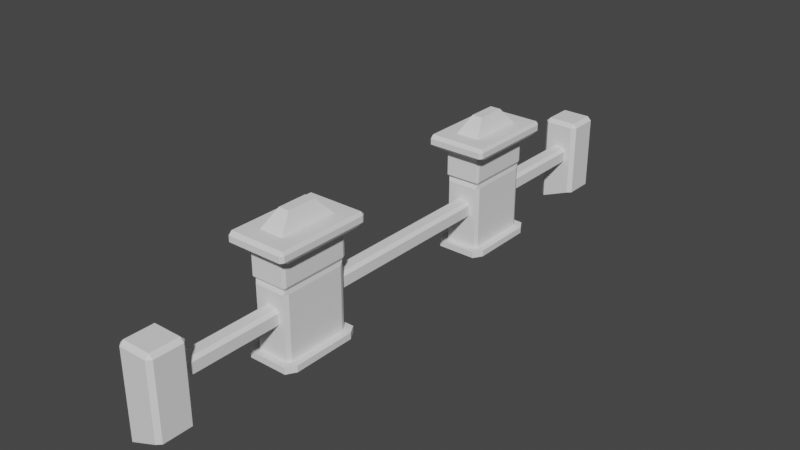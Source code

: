 # Source: rail_stone_01.blend  (saved by Blender 2.93.21; exported with 4.5.12 LTS)
import bpy
from mathutils import Matrix  # noqa: F401  (used for matrix-valued properties, if any)

bpy.ops.wm.read_factory_settings(use_empty=True)
scene = bpy.context.scene
scene.name = 'Scene'

# ---- collections
col_collection = bpy.data.collections.new('Collection'); scene.collection.children.link(col_collection)

# ---- world
world_world = bpy.data.worlds.new('World'); scene.world = world_world
world_world.use_nodes = True; world_world.node_tree.nodes.clear()
_N = world_world.node_tree.nodes; _L = world_world.node_tree.links
n0 = _N.new('ShaderNodeOutputWorld'); n0.name = 'World Output'; n0.location = (300, 300)
n1 = _N.new('ShaderNodeBackground'); n1.name = 'Background'; n1.location = (10, 300)
n1.inputs[0].default_value = (0.05088, 0.05088, 0.05088, 1.0)
_L.new(n1.outputs[0], n0.inputs[0])
n0.is_active_output = True
world_world.color = (0.05088, 0.05088, 0.05088)
world_world.use_sun_shadow = False
world_world.sun_shadow_jitter_overblur = 0.0

# ---- meshes
me_cube_001 = bpy.data.meshes.new('Cube.001')
me_cube_001.from_pydata([(0.04091, -0.3523, 0.4219), (0.05602, -0.5865, 0.365), (0.05911, -0.5985, 0.377), (0.06715, -0.5819, 0.377), (0.06159, -0.5745, 0.365), (0.1043, -0.617, 0.4099), (0.09706, -0.629, 0.4099), (0.04091, -0.5609, 0.4219), (0.1043, -0.2962, 0.4099), (0.09706, -0.2842, 0.4099), (0.06159, -0.3387, 0.365), (0.05602, -0.3267, 0.365), (0.05911, -0.3147, 0.377), (0.06715, -0.3313, 0.377), (-0.04699, -0.5609, 0.4218), (-0.1104, -0.617, 0.4098), (-0.1031, -0.629, 0.4098), (-0.06763, -0.5745, 0.365), (-0.06207, -0.5865, 0.365), (-0.06515, -0.5985, 0.377), (-0.07319, -0.5819, 0.3769), (-0.04699, -0.3523, 0.4218), (-0.1031, -0.2842, 0.4098), (-0.1104, -0.2962, 0.4098), (-0.06207, -0.3267, 0.365), (-0.06763, -0.3387, 0.365), (-0.07319, -0.3313, 0.3769), (-0.06515, -0.3147, 0.377), (0.09707, -0.629, 0.389), (0.06685, -0.617, 0.377), (0.09707, -0.5978, 0.377), (0.1043, -0.617, 0.389), (0.09707, -0.3154, 0.377), (0.06685, -0.2962, 0.377), (0.09707, -0.2842, 0.389), (0.1043, -0.2962, 0.389), (-0.0729, -0.2962, 0.3769), (-0.1031, -0.3154, 0.3769), (-0.1104, -0.2962, 0.3889), (-0.1031, -0.2842, 0.3889), (-0.1031, -0.5978, 0.3769), (-0.0729, -0.617, 0.3769), (-0.1031, -0.629, 0.3889), (-0.1104, -0.617, 0.3889), (0.06159, -0.5745, 0.2759), (0.05603, -0.5865, 0.2759), (0.05603, -0.5745, 0.2639), (0.06159, -0.3387, 0.2759), (0.05603, -0.3387, 0.2639), (0.05603, -0.3267, 0.2759), (-0.06206, -0.3267, 0.2758), (-0.06206, -0.3387, 0.2638), (-0.06762, -0.3387, 0.2758), (-0.06762, -0.5745, 0.2758), (-0.06206, -0.5745, 0.2638), (-0.06206, -0.5865, 0.2758), (0.05192, -0.5804, 0.2494), (0.05902, -0.5651, 0.2494), (0.05631, -0.575, 0.2625), (0.05902, -0.3481, 0.2494), (0.05192, -0.3328, 0.2494), (0.05631, -0.3382, 0.2625), (-0.05795, -0.3328, 0.2494), (-0.06504, -0.3481, 0.2494), (-0.06234, -0.3382, 0.2625), (-0.06504, -0.5651, 0.2494), (-0.05795, -0.5804, 0.2494), (-0.06234, -0.575, 0.2625), (0.09706, -0.2962, 0.4219), (0.09706, -0.617, 0.4219), (-0.1031, -0.2962, 0.4218), (-0.1031, -0.617, 0.4218), (0.01601, -0.402, 0.4787), (-0.02213, -0.402, 0.4787), (-0.02213, -0.507, 0.4787), (0.01601, -0.507, 0.4787), (-0.06503, -0.5651, 0.02419), (-0.05794, -0.5804, 0.02419), (0.05903, -0.5651, 0.02424), (0.05194, -0.5804, 0.02423), (0.05903, -0.3481, 0.02424), (0.05194, -0.3328, 0.02423), (-0.06503, -0.3481, 0.02419), (-0.05794, -0.3328, 0.02419), (-0.09329, -0.5714, 0.02419), (-0.09329, -0.5714, 0.001507), (-0.07351, -0.6048, 0.001511), (0.06751, -0.6048, 0.001556), (0.08729, -0.5714, 0.00156), (0.06751, -0.6048, 0.02424), (0.08729, -0.3418, 0.02424), (0.08729, -0.3418, 0.00156), (0.06751, -0.3084, 0.001556), (-0.07351, -0.3084, 0.001511), (-0.09329, -0.3418, 0.001507), (-0.07351, -0.3084, 0.02419), (-0.07351, -0.6048, 0.02419), (0.08729, -0.5714, 0.02424), (0.06751, -0.3084, 0.02424), (-0.09329, -0.3418, 0.02419), (0.04091, 0.5606, 0.4219), (0.05602, 0.3264, 0.365), (0.05911, 0.3144, 0.377), (0.06715, 0.331, 0.377), (0.06159, 0.3384, 0.365), (0.1043, 0.2958, 0.4099), (0.09706, 0.2838, 0.4099), (0.04091, 0.352, 0.4219), (0.1043, 0.6167, 0.4099), (0.09706, 0.6287, 0.4099), (0.06159, 0.5741, 0.365), (0.05602, 0.5861, 0.365), (0.05911, 0.5981, 0.377), (0.06715, 0.5815, 0.377), (-0.04699, 0.352, 0.4218), (-0.1104, 0.2958, 0.4098), (-0.1031, 0.2838, 0.4098), (-0.06763, 0.3384, 0.365), (-0.06207, 0.3264, 0.365), (-0.06515, 0.3144, 0.377), (-0.07319, 0.331, 0.3769), (-0.04699, 0.5606, 0.4218), (-0.1031, 0.6287, 0.4098), (-0.1104, 0.6167, 0.4098), (-0.06207, 0.5861, 0.365), (-0.06763, 0.5741, 0.365), (-0.07319, 0.5815, 0.3769), (-0.06515, 0.5981, 0.377), (0.09707, 0.2838, 0.389), (0.06685, 0.2958, 0.377), (0.09707, 0.3151, 0.377), (0.1043, 0.2958, 0.389), (0.09707, 0.5974, 0.377), (0.06685, 0.6167, 0.377), (0.09707, 0.6287, 0.389), (0.1043, 0.6167, 0.389), (-0.0729, 0.6167, 0.3769), (-0.1031, 0.5974, 0.3769), (-0.1104, 0.6167, 0.3889), (-0.1031, 0.6287, 0.3889), (-0.1031, 0.3151, 0.3769), (-0.0729, 0.2958, 0.3769), (-0.1031, 0.2838, 0.3889), (-0.1104, 0.2958, 0.3889), (0.06159, 0.3384, 0.2759), (0.05603, 0.3264, 0.2759), (0.05603, 0.3384, 0.2639), (0.06159, 0.5741, 0.2759), (0.05603, 0.5741, 0.2639), (0.05603, 0.5861, 0.2759), (-0.06206, 0.5861, 0.2758), (-0.06206, 0.5741, 0.2638), (-0.06762, 0.5741, 0.2758), (-0.06762, 0.3384, 0.2758), (-0.06206, 0.3384, 0.2638), (-0.06206, 0.3264, 0.2758), (0.05192, 0.3324, 0.2494), (0.05902, 0.3477, 0.2494), (0.05631, 0.3378, 0.2625), (0.05902, 0.5648, 0.2494), (0.05192, 0.5801, 0.2494), (0.05631, 0.5747, 0.2625), (-0.05795, 0.5801, 0.2494), (-0.06504, 0.5648, 0.2494), (-0.06234, 0.5747, 0.2625), (-0.06504, 0.3477, 0.2494), (-0.05795, 0.3324, 0.2494), (-0.06234, 0.3378, 0.2625), (0.09706, 0.6167, 0.4219), (0.09706, 0.2958, 0.4219), (-0.1031, 0.6167, 0.4218), (-0.1031, 0.2958, 0.4218), (0.01601, 0.5109, 0.4787), (-0.02213, 0.5109, 0.4787), (-0.02213, 0.4058, 0.4787), (0.01601, 0.4058, 0.4787), (-0.06503, 0.3477, 0.02419), (-0.05794, 0.3324, 0.02419), (0.05903, 0.3477, 0.02424), (0.05194, 0.3324, 0.02423), (0.05903, 0.5648, 0.02424), (0.05194, 0.5801, 0.02423), (-0.06503, 0.5648, 0.02419), (-0.05794, 0.5801, 0.02419), (-0.09329, 0.3415, 0.02419), (-0.09329, 0.3415, 0.001507), (-0.07351, 0.3081, 0.001511), (0.06751, 0.3081, 0.001556), (0.08729, 0.3415, 0.00156), (0.06751, 0.3081, 0.02424), (0.08729, 0.571, 0.02424), (0.08729, 0.571, 0.00156), (0.06751, 0.6045, 0.001556), (-0.07351, 0.6045, 0.001511), (-0.09329, 0.571, 0.001507), (-0.07351, 0.6045, 0.02419), (-0.07351, 0.3081, 0.02419), (0.08729, 0.3415, 0.02424), (0.06751, 0.6045, 0.02424), (-0.09329, 0.571, 0.02419)], [], [(16, 42, 28, 6), (24, 11, 49, 50), (17, 25, 52, 53), (10, 4, 44, 47), (5, 31, 35, 8), (19, 2, 29, 41), (1, 18, 55, 45), (23, 38, 43, 15), (9, 34, 39, 22), (12, 27, 36, 33), (26, 20, 40, 37), (3, 13, 32, 30), (69, 6, 5), (4, 3, 2, 1), (68, 8, 9), (10, 11, 12, 13), (71, 15, 16), (17, 18, 19, 20), (70, 22, 23), (24, 25, 26, 27), (28, 29, 30, 31), (32, 33, 34, 35), (36, 37, 38, 39), (40, 41, 42, 43), (44, 45, 46), (47, 48, 49), (50, 51, 52), (53, 54, 55), (68, 69, 5, 8), (6, 28, 31, 5), (30, 32, 35, 31), (34, 9, 8, 35), (70, 68, 9, 22), (33, 36, 39, 34), (38, 23, 22, 39), (71, 70, 23, 15), (37, 40, 43, 38), (42, 16, 15, 43), (69, 71, 16, 6), (41, 29, 28, 42), (4, 10, 13, 3), (11, 24, 27, 12), (25, 17, 20, 26), (18, 1, 2, 19), (29, 2, 3, 30), (12, 33, 32, 13), (26, 37, 36, 27), (19, 41, 40, 20), (46, 48, 47, 44), (48, 51, 50, 49), (51, 54, 53, 52), (54, 46, 45, 55), (17, 53, 55, 18), (44, 4, 1, 45), (10, 47, 49, 11), (52, 25, 24, 50), (46, 54, 67, 66, 56, 58), (78, 79, 89, 97), (81, 80, 90, 98), (51, 48, 61, 60, 62, 64), (54, 51, 64, 63, 65, 67), (48, 46, 58, 57, 59, 61), (56, 57, 58), (59, 60, 61), (62, 63, 64), (65, 66, 67), (78, 57, 56, 79), (82, 63, 62, 83), (82, 83, 95, 99), (0, 7, 69, 68), (21, 0, 68, 70), (14, 21, 70, 71), (7, 14, 71, 69), (72, 73, 74, 75), (21, 73, 72, 0), (14, 74, 73, 21), (7, 75, 74, 14), (0, 72, 75, 7), (59, 57, 78, 80), (80, 78, 97, 90), (59, 80, 81, 60), (83, 81, 98, 95), (65, 76, 77, 66), (56, 66, 77, 79), (65, 63, 82, 76), (62, 60, 81, 83), (95, 98, 92, 93), (84, 99, 94, 85), (89, 96, 86, 87), (84, 85, 86, 96), (90, 91, 92, 98), (90, 97, 88, 91), (94, 99, 95, 93), (88, 97, 89, 87), (77, 76, 84, 96), (79, 77, 96, 89), (76, 82, 99, 84), (116, 142, 128, 106), (124, 111, 149, 150), (117, 125, 152, 153), (110, 104, 144, 147), (105, 131, 135, 108), (119, 102, 129, 141), (101, 118, 155, 145), (123, 138, 143, 115), (109, 134, 139, 122), (112, 127, 136, 133), (126, 120, 140, 137), (103, 113, 132, 130), (169, 106, 105), (104, 103, 102, 101), (168, 108, 109), (110, 111, 112, 113), (171, 115, 116), (117, 118, 119, 120), (170, 122, 123), (124, 125, 126, 127), (128, 129, 130, 131), (132, 133, 134, 135), (136, 137, 138, 139), (140, 141, 142, 143), (144, 145, 146), (147, 148, 149), (150, 151, 152), (153, 154, 155), (168, 169, 105, 108), (106, 128, 131, 105), (130, 132, 135, 131), (134, 109, 108, 135), (170, 168, 109, 122), (133, 136, 139, 134), (138, 123, 122, 139), (171, 170, 123, 115), (137, 140, 143, 138), (142, 116, 115, 143), (169, 171, 116, 106), (141, 129, 128, 142), (104, 110, 113, 103), (111, 124, 127, 112), (125, 117, 120, 126), (118, 101, 102, 119), (129, 102, 103, 130), (112, 133, 132, 113), (126, 137, 136, 127), (119, 141, 140, 120), (146, 148, 147, 144), (148, 151, 150, 149), (151, 154, 153, 152), (154, 146, 145, 155), (117, 153, 155, 118), (144, 104, 101, 145), (110, 147, 149, 111), (152, 125, 124, 150), (146, 154, 167, 166, 156, 158), (178, 179, 189, 197), (181, 180, 190, 198), (151, 148, 161, 160, 162, 164), (154, 151, 164, 163, 165, 167), (148, 146, 158, 157, 159, 161), (156, 157, 158), (159, 160, 161), (162, 163, 164), (165, 166, 167), (178, 157, 156, 179), (182, 163, 162, 183), (182, 183, 195, 199), (100, 107, 169, 168), (121, 100, 168, 170), (114, 121, 170, 171), (107, 114, 171, 169), (172, 173, 174, 175), (121, 173, 172, 100), (114, 174, 173, 121), (107, 175, 174, 114), (100, 172, 175, 107), (159, 157, 178, 180), (180, 178, 197, 190), (159, 180, 181, 160), (183, 181, 198, 195), (165, 176, 177, 166), (156, 166, 177, 179), (165, 163, 182, 176), (162, 160, 181, 183), (195, 198, 192, 193), (184, 199, 194, 185), (189, 196, 186, 187), (184, 185, 186, 196), (190, 191, 192, 198), (190, 197, 188, 191), (194, 199, 195, 193), (188, 197, 189, 187), (177, 176, 184, 196), (179, 177, 196, 189), (176, 182, 199, 184)])
_uv = me_cube_001.uv_layers.new(name='UVMap')
_uv.uv.foreach_set('vector', [0.4023, 0.7584, 0.5977, 0.7584, 0.5977, 0.9916, 0.4023, 0.9916, 0.6604, 0.5309, 0.8396, 0.5309, 0.8396, 0.5309, 0.6604, 0.5309, 0.6519, 0.7105, 0.6519, 0.5395, 0.6519, 0.5395, 0.6519, 0.7105, 0.8481, 0.5395, 0.8481, 0.7105, 0.8481, 0.7105, 0.8481, 0.5395, 0.4023, 0.008693, 0.5977, 0.008693, 0.5977, 0.2413, 0.4023, 0.2413, 0.6557, 0.7278, 0.8443, 0.7278, 0.8561, 0.7413, 0.6439, 0.7413, 0.8396, 0.7191, 0.6604, 0.7191, 0.6604, 0.7191, 0.8396, 0.7191, 0.4023, 0.5087, 0.5977, 0.5087, 0.5977, 0.7413, 0.4023, 0.7413, 0.4023, 0.2584, 0.5977, 0.2584, 0.5977, 0.4916, 0.4023, 0.4916, 0.8443, 0.5222, 0.6557, 0.5222, 0.6439, 0.5087, 0.8561, 0.5087, 0.6435, 0.5342, 0.6435, 0.7158, 0.6334, 0.7273, 0.6334, 0.5227, 0.8565, 0.7158, 0.8565, 0.5342, 0.8666, 0.5227, 0.8666, 0.7273, 0.375, 0.9916, 0.375, 0.9916, 0.4023, 1.0, 0.8481, 0.7105, 0.8565, 0.7158, 0.8443, 0.7278, 0.8396, 0.7191, 0.375, 0.2413, 0.375, 0.2413, 0.4023, 0.25, 0.8481, 0.5395, 0.8396, 0.5309, 0.8443, 0.5222, 0.8565, 0.5342, 0.375, 0.7413, 0.375, 0.7413, 0.4023, 0.75, 0.6519, 0.7105, 0.6604, 0.7191, 0.6557, 0.7278, 0.6435, 0.7158, 0.375, 0.4916, 0.375, 0.4916, 0.4023, 0.5, 0.6604, 0.5309, 0.6519, 0.5395, 0.6435, 0.5342, 0.6557, 0.5222, 0.8666, 0.75, 0.8561, 0.75, 0.8603, 0.7331, 0.8708, 0.7452, 0.8666, 0.5227, 0.8561, 0.5, 0.8666, 0.5, 0.8708, 0.5048, 0.6439, 0.5087, 0.625, 0.5227, 0.625, 0.5087, 0.6288, 0.5043, 0.6334, 0.7273, 0.6377, 0.7355, 0.6288, 0.7457, 0.625, 0.7413, 0.8481, 0.7105, 0.8396, 0.7191, 0.8396, 0.7105, 0.8481, 0.5395, 0.8396, 0.5395, 0.8396, 0.5309, 0.6604, 0.5309, 0.6604, 0.5395, 0.6519, 0.5395, 0.6519, 0.7105, 0.6604, 0.7105, 0.6604, 0.7191, 0.375, 0.2413, 0.375, 0.008693, 0.4023, 0.008693, 0.4023, 0.2413, 0.4023, 0.9916, 0.5977, 0.9916, 0.5977, 1.0, 0.4023, 1.0, 0.8666, 0.7273, 0.8666, 0.5227, 0.875, 0.5087, 0.875, 0.7413, 0.5977, 0.2584, 0.4023, 0.2584, 0.4023, 0.2413, 0.5977, 0.2413, 0.375, 0.4916, 0.375, 0.2584, 0.4023, 0.2584, 0.4023, 0.4916, 0.8561, 0.5087, 0.6439, 0.5087, 0.6334, 0.5, 0.8666, 0.5, 0.5977, 0.5087, 0.4023, 0.5087, 0.4023, 0.4916, 0.5977, 0.4916, 0.3666, 0.7413, 0.3666, 0.5087, 0.4023, 0.5087, 0.4023, 0.7413, 0.6334, 0.5227, 0.6334, 0.7273, 0.5977, 0.7413, 0.5977, 0.5087, 0.5977, 0.7584, 0.4023, 0.7584, 0.4023, 0.7413, 0.5977, 0.7413, 0.375, 0.9916, 0.375, 0.7584, 0.4023, 0.7584, 0.4023, 0.9916, 0.6439, 0.7413, 0.8561, 0.7413, 0.8666, 0.75, 0.6334, 0.75, 0.8481, 0.7105, 0.8481, 0.5395, 0.8565, 0.5342, 0.8565, 0.7158, 0.8396, 0.5309, 0.6604, 0.5309, 0.6557, 0.5222, 0.8443, 0.5222, 0.6519, 0.5395, 0.6519, 0.7105, 0.6435, 0.7158, 0.6435, 0.5342, 0.6604, 0.7191, 0.8396, 0.7191, 0.8443, 0.7278, 0.6557, 0.7278, 0.8561, 0.7413, 0.8443, 0.7278, 0.8565, 0.7158, 0.8666, 0.7273, 0.8443, 0.5222, 0.8561, 0.5087, 0.8666, 0.5227, 0.8565, 0.5342, 0.6435, 0.5342, 0.6334, 0.5227, 0.6439, 0.5087, 0.6557, 0.5222, 0.6557, 0.7278, 0.6439, 0.7413, 0.6334, 0.7273, 0.6435, 0.7158, 0.8396, 0.7105, 0.8396, 0.5395, 0.8481, 0.5395, 0.8481, 0.7105, 0.8396, 0.5395, 0.6604, 0.5395, 0.6604, 0.5309, 0.8396, 0.5309, 0.6604, 0.5395, 0.6604, 0.7105, 0.6519, 0.7105, 0.6519, 0.5395, 0.6604, 0.7105, 0.8396, 0.7105, 0.8396, 0.7191, 0.6604, 0.7191, 0.6519, 0.7105, 0.6519, 0.7105, 0.6604, 0.7191, 0.6604, 0.7191, 0.8481, 0.7105, 0.8481, 0.7105, 0.8396, 0.7191, 0.8396, 0.7191, 0.8481, 0.5395, 0.8481, 0.5395, 0.8396, 0.5309, 0.8396, 0.5309, 0.6519, 0.5395, 0.6519, 0.5395, 0.6604, 0.5309, 0.6604, 0.5309, 0.8396, 0.7105, 0.6604, 0.7105, 0.6604, 0.7105, 0.6706, 0.7105, 0.8294, 0.7105, 0.8396, 0.7105, 0.8396, 0.6999, 0.8294, 0.7105, 0.8294, 0.7105, 0.8396, 0.6999, 0.8294, 0.5395, 0.8396, 0.5501, 0.8396, 0.5501, 0.8294, 0.5395, 0.6604, 0.5395, 0.8396, 0.5395, 0.8396, 0.5395, 0.8294, 0.5395, 0.6706, 0.5395, 0.6604, 0.5395, 0.6604, 0.7105, 0.6604, 0.5395, 0.6604, 0.5395, 0.6604, 0.5501, 0.6604, 0.6999, 0.6604, 0.7105, 0.8396, 0.5395, 0.8396, 0.7105, 0.8396, 0.7105, 0.8396, 0.6999, 0.8396, 0.5501, 0.8396, 0.5395, 0.8294, 0.7105, 0.8396, 0.7105, 0.8396, 0.7105, 0.8396, 0.5501, 0.8396, 0.5395, 0.8396, 0.5395, 0.6706, 0.5395, 0.6604, 0.5395, 0.6604, 0.5395, 0.6604, 0.6999, 0.6604, 0.7105, 0.6604, 0.7105, 0.8396, 0.6999, 0.8396, 0.6999, 0.8294, 0.7105, 0.8294, 0.7105, 0.6604, 0.5501, 0.6604, 0.5501, 0.6706, 0.5395, 0.6706, 0.5395, 0.6604, 0.5501, 0.6706, 0.5395, 0.6706, 0.5395, 0.6604, 0.5501, 0.1988, 0.5494, 0.1988, 0.7006, 0.1334, 0.7413, 0.1334, 0.5087, 0.3012, 0.5494, 0.1988, 0.5494, 0.1334, 0.5087, 0.3666, 0.5087, 0.3012, 0.7006, 0.3012, 0.5494, 0.3666, 0.5087, 0.3666, 0.7413, 0.1988, 0.7006, 0.3012, 0.7006, 0.3666, 0.7413, 0.1334, 0.7413, 0.1988, 0.5494, 0.3012, 0.5494, 0.3012, 0.7006, 0.1988, 0.7006, 0.3012, 0.5494, 0.3012, 0.5494, 0.1988, 0.5494, 0.1988, 0.5494, 0.3012, 0.7006, 0.3012, 0.7006, 0.3012, 0.5494, 0.3012, 0.5494, 0.1988, 0.7006, 0.1988, 0.7006, 0.3012, 0.7006, 0.3012, 0.7006, 0.1988, 0.5494, 0.1988, 0.5494, 0.1988, 0.7006, 0.1988, 0.7006, 0.8396, 0.5501, 0.8396, 0.6999, 0.8396, 0.6999, 0.8396, 0.5501, 0.8396, 0.5501, 0.8396, 0.6999, 0.8396, 0.6999, 0.8396, 0.5501, 0.8396, 0.5501, 0.8396, 0.5501, 0.8294, 0.5395, 0.8294, 0.5395, 0.6706, 0.5395, 0.8294, 0.5395, 0.8294, 0.5395, 0.6706, 0.5395, 0.6604, 0.6999, 0.6604, 0.6999, 0.6706, 0.7105, 0.6706, 0.7105, 0.8294, 0.7105, 0.6706, 0.7105, 0.6706, 0.7105, 0.8294, 0.7105, 0.6604, 0.6999, 0.6604, 0.5501, 0.6604, 0.5501, 0.6604, 0.6999, 0.6706, 0.5395, 0.8294, 0.5395, 0.8294, 0.5395, 0.6706, 0.5395, 0.6706, 0.5395, 0.8294, 0.5395, 0.8294, 0.5395, 0.6706, 0.5395, 0.6604, 0.6999, 0.6604, 0.5501, 0.6604, 0.5501, 0.6604, 0.6999, 0.8294, 0.7105, 0.6706, 0.7105, 0.6706, 0.7105, 0.8294, 0.7105, 0.6604, 0.6999, 0.6604, 0.6999, 0.6706, 0.7105, 0.6706, 0.7105, 0.8396, 0.5501, 0.8396, 0.5501, 0.8294, 0.5395, 0.8294, 0.5395, 0.8396, 0.5501, 0.8396, 0.6999, 0.8396, 0.6999, 0.8396, 0.5501, 0.6604, 0.5501, 0.6604, 0.5501, 0.6706, 0.5395, 0.6706, 0.5395, 0.8396, 0.6999, 0.8396, 0.6999, 0.8294, 0.7105, 0.8294, 0.7105, 0.6706, 0.7105, 0.6604, 0.6999, 0.6604, 0.6999, 0.6706, 0.7105, 0.8294, 0.7105, 0.6706, 0.7105, 0.6706, 0.7105, 0.8294, 0.7105, 0.6604, 0.6999, 0.6604, 0.5501, 0.6604, 0.5501, 0.6604, 0.6999, 0.4023, 0.7584, 0.5977, 0.7584, 0.5977, 0.9916, 0.4023, 0.9916, 0.6604, 0.5309, 0.8396, 0.5309, 0.8396, 0.5309, 0.6604, 0.5309, 0.6519, 0.7105, 0.6519, 0.5395, 0.6519, 0.5395, 0.6519, 0.7105, 0.8481, 0.5395, 0.8481, 0.7105, 0.8481, 0.7105, 0.8481, 0.5395, 0.4023, 0.008693, 0.5977, 0.008693, 0.5977, 0.2413, 0.4023, 0.2413, 0.6557, 0.7278, 0.8443, 0.7278, 0.8561, 0.7413, 0.6439, 0.7413, 0.8396, 0.7191, 0.6604, 0.7191, 0.6604, 0.7191, 0.8396, 0.7191, 0.4023, 0.5087, 0.5977, 0.5087, 0.5977, 0.7413, 0.4023, 0.7413, 0.4023, 0.2584, 0.5977, 0.2584, 0.5977, 0.4916, 0.4023, 0.4916, 0.8443, 0.5222, 0.6557, 0.5222, 0.6439, 0.5087, 0.8561, 0.5087, 0.6435, 0.5342, 0.6435, 0.7158, 0.6334, 0.7273, 0.6334, 0.5227, 0.8565, 0.7158, 0.8565, 0.5342, 0.8666, 0.5227, 0.8666, 0.7273, 0.375, 0.9916, 0.375, 0.9916, 0.4023, 1.0, 0.8481, 0.7105, 0.8565, 0.7158, 0.8443, 0.7278, 0.8396, 0.7191, 0.375, 0.2413, 0.375, 0.2413, 0.4023, 0.25, 0.8481, 0.5395, 0.8396, 0.5309, 0.8443, 0.5222, 0.8565, 0.5342, 0.375, 0.7413, 0.375, 0.7413, 0.4023, 0.75, 0.6519, 0.7105, 0.6604, 0.7191, 0.6557, 0.7278, 0.6435, 0.7158, 0.375, 0.4916, 0.375, 0.4916, 0.4023, 0.5, 0.6604, 0.5309, 0.6519, 0.5395, 0.6435, 0.5342, 0.6557, 0.5222, 0.8666, 0.75, 0.8561, 0.75, 0.8603, 0.7331, 0.8708, 0.7452, 0.8666, 0.5227, 0.8561, 0.5, 0.8666, 0.5, 0.8708, 0.5048, 0.6439, 0.5087, 0.625, 0.5227, 0.625, 0.5087, 0.6288, 0.5043, 0.6334, 0.7273, 0.6377, 0.7355, 0.6288, 0.7457, 0.625, 0.7413, 0.8481, 0.7105, 0.8396, 0.7191, 0.8396, 0.7105, 0.8481, 0.5395, 0.8396, 0.5395, 0.8396, 0.5309, 0.6604, 0.5309, 0.6604, 0.5395, 0.6519, 0.5395, 0.6519, 0.7105, 0.6604, 0.7105, 0.6604, 0.7191, 0.375, 0.2413, 0.375, 0.008693, 0.4023, 0.008693, 0.4023, 0.2413, 0.4023, 0.9916, 0.5977, 0.9916, 0.5977, 1.0, 0.4023, 1.0, 0.8666, 0.7273, 0.8666, 0.5227, 0.875, 0.5087, 0.875, 0.7413, 0.5977, 0.2584, 0.4023, 0.2584, 0.4023, 0.2413, 0.5977, 0.2413, 0.375, 0.4916, 0.375, 0.2584, 0.4023, 0.2584, 0.4023, 0.4916, 0.8561, 0.5087, 0.6439, 0.5087, 0.6334, 0.5, 0.8666, 0.5, 0.5977, 0.5087, 0.4023, 0.5087, 0.4023, 0.4916, 0.5977, 0.4916, 0.3666, 0.7413, 0.3666, 0.5087, 0.4023, 0.5087, 0.4023, 0.7413, 0.6334, 0.5227, 0.6334, 0.7273, 0.5977, 0.7413, 0.5977, 0.5087, 0.5977, 0.7584, 0.4023, 0.7584, 0.4023, 0.7413, 0.5977, 0.7413, 0.375, 0.9916, 0.375, 0.7584, 0.4023, 0.7584, 0.4023, 0.9916, 0.6439, 0.7413, 0.8561, 0.7413, 0.8666, 0.75, 0.6334, 0.75, 0.8481, 0.7105, 0.8481, 0.5395, 0.8565, 0.5342, 0.8565, 0.7158, 0.8396, 0.5309, 0.6604, 0.5309, 0.6557, 0.5222, 0.8443, 0.5222, 0.6519, 0.5395, 0.6519, 0.7105, 0.6435, 0.7158, 0.6435, 0.5342, 0.6604, 0.7191, 0.8396, 0.7191, 0.8443, 0.7278, 0.6557, 0.7278, 0.8561, 0.7413, 0.8443, 0.7278, 0.8565, 0.7158, 0.8666, 0.7273, 0.8443, 0.5222, 0.8561, 0.5087, 0.8666, 0.5227, 0.8565, 0.5342, 0.6435, 0.5342, 0.6334, 0.5227, 0.6439, 0.5087, 0.6557, 0.5222, 0.6557, 0.7278, 0.6439, 0.7413, 0.6334, 0.7273, 0.6435, 0.7158, 0.8396, 0.7105, 0.8396, 0.5395, 0.8481, 0.5395, 0.8481, 0.7105, 0.8396, 0.5395, 0.6604, 0.5395, 0.6604, 0.5309, 0.8396, 0.5309, 0.6604, 0.5395, 0.6604, 0.7105, 0.6519, 0.7105, 0.6519, 0.5395, 0.6604, 0.7105, 0.8396, 0.7105, 0.8396, 0.7191, 0.6604, 0.7191, 0.6519, 0.7105, 0.6519, 0.7105, 0.6604, 0.7191, 0.6604, 0.7191, 0.8481, 0.7105, 0.8481, 0.7105, 0.8396, 0.7191, 0.8396, 0.7191, 0.8481, 0.5395, 0.8481, 0.5395, 0.8396, 0.5309, 0.8396, 0.5309, 0.6519, 0.5395, 0.6519, 0.5395, 0.6604, 0.5309, 0.6604, 0.5309, 0.8396, 0.7105, 0.6604, 0.7105, 0.6604, 0.7105, 0.6706, 0.7105, 0.8294, 0.7105, 0.8396, 0.7105, 0.8396, 0.6999, 0.8294, 0.7105, 0.8294, 0.7105, 0.8396, 0.6999, 0.8294, 0.5395, 0.8396, 0.5501, 0.8396, 0.5501, 0.8294, 0.5395, 0.6604, 0.5395, 0.8396, 0.5395, 0.8396, 0.5395, 0.8294, 0.5395, 0.6706, 0.5395, 0.6604, 0.5395, 0.6604, 0.7105, 0.6604, 0.5395, 0.6604, 0.5395, 0.6604, 0.5501, 0.6604, 0.6999, 0.6604, 0.7105, 0.8396, 0.5395, 0.8396, 0.7105, 0.8396, 0.7105, 0.8396, 0.6999, 0.8396, 0.5501, 0.8396, 0.5395, 0.8294, 0.7105, 0.8396, 0.7105, 0.8396, 0.7105, 0.8396, 0.5501, 0.8396, 0.5395, 0.8396, 0.5395, 0.6706, 0.5395, 0.6604, 0.5395, 0.6604, 0.5395, 0.6604, 0.6999, 0.6604, 0.7105, 0.6604, 0.7105, 0.8396, 0.6999, 0.8396, 0.6999, 0.8294, 0.7105, 0.8294, 0.7105, 0.6604, 0.5501, 0.6604, 0.5501, 0.6706, 0.5395, 0.6706, 0.5395, 0.6604, 0.5501, 0.6706, 0.5395, 0.6706, 0.5395, 0.6604, 0.5501, 0.1988, 0.5494, 0.1988, 0.7006, 0.1334, 0.7413, 0.1334, 0.5087, 0.3012, 0.5494, 0.1988, 0.5494, 0.1334, 0.5087, 0.3666, 0.5087, 0.3012, 0.7006, 0.3012, 0.5494, 0.3666, 0.5087, 0.3666, 0.7413, 0.1988, 0.7006, 0.3012, 0.7006, 0.3666, 0.7413, 0.1334, 0.7413, 0.1988, 0.5494, 0.3012, 0.5494, 0.3012, 0.7006, 0.1988, 0.7006, 0.3012, 0.5494, 0.3012, 0.5494, 0.1988, 0.5494, 0.1988, 0.5494, 0.3012, 0.7006, 0.3012, 0.7006, 0.3012, 0.5494, 0.3012, 0.5494, 0.1988, 0.7006, 0.1988, 0.7006, 0.3012, 0.7006, 0.3012, 0.7006, 0.1988, 0.5494, 0.1988, 0.5494, 0.1988, 0.7006, 0.1988, 0.7006, 0.8396, 0.5501, 0.8396, 0.6999, 0.8396, 0.6999, 0.8396, 0.5501, 0.8396, 0.5501, 0.8396, 0.6999, 0.8396, 0.6999, 0.8396, 0.5501, 0.8396, 0.5501, 0.8396, 0.5501, 0.8294, 0.5395, 0.8294, 0.5395, 0.6706, 0.5395, 0.8294, 0.5395, 0.8294, 0.5395, 0.6706, 0.5395, 0.6604, 0.6999, 0.6604, 0.6999, 0.6706, 0.7105, 0.6706, 0.7105, 0.8294, 0.7105, 0.6706, 0.7105, 0.6706, 0.7105, 0.8294, 0.7105, 0.6604, 0.6999, 0.6604, 0.5501, 0.6604, 0.5501, 0.6604, 0.6999, 0.6706, 0.5395, 0.8294, 0.5395, 0.8294, 0.5395, 0.6706, 0.5395, 0.6706, 0.5395, 0.8294, 0.5395, 0.8294, 0.5395, 0.6706, 0.5395, 0.6604, 0.6999, 0.6604, 0.5501, 0.6604, 0.5501, 0.6604, 0.6999, 0.8294, 0.7105, 0.6706, 0.7105, 0.6706, 0.7105, 0.8294, 0.7105, 0.6604, 0.6999, 0.6604, 0.6999, 0.6706, 0.7105, 0.6706, 0.7105, 0.8396, 0.5501, 0.8396, 0.5501, 0.8294, 0.5395, 0.8294, 0.5395, 0.8396, 0.5501, 0.8396, 0.6999, 0.8396, 0.6999, 0.8396, 0.5501, 0.6604, 0.5501, 0.6604, 0.5501, 0.6706, 0.5395, 0.6706, 0.5395, 0.8396, 0.6999, 0.8396, 0.6999, 0.8294, 0.7105, 0.8294, 0.7105, 0.6706, 0.7105, 0.6604, 0.6999, 0.6604, 0.6999, 0.6706, 0.7105, 0.8294, 0.7105, 0.6706, 0.7105, 0.6706, 0.7105, 0.8294, 0.7105, 0.6604, 0.6999, 0.6604, 0.5501, 0.6604, 0.5501, 0.6604, 0.6999])
me_cube_001.use_remesh_fix_poles = True
me_cube_001.use_remesh_preserve_attributes = False
me_cube_001.update()
me_cube_002 = bpy.data.meshes.new('Cube.002')
me_cube_002.from_pydata([(-0.03, -1.1, 0.2175), (-0.01888, -1.1, 0.2064), (-0.01888, -1.1, 0.2664), (-0.03, -1.1, 0.2553), (-0.01888, 1.1, 0.2064), (-0.03, 1.1, 0.2175), (-0.03, 1.1, 0.2553), (-0.01888, 1.1, 0.2664), (0.01888, -1.1, 0.2064), (0.03, -1.1, 0.2175), (0.03, -1.1, 0.2553), (0.01888, -1.1, 0.2664), (0.03, 1.1, 0.2175), (0.01888, 1.1, 0.2064), (0.01888, 1.1, 0.2664), (0.03, 1.1, 0.2553)], [], [(8, 9, 10, 11, 2, 3, 0, 1), (12, 15, 10, 9), (14, 7, 2, 11), (0, 3, 6, 5), (4, 5, 6, 7, 14, 15, 12, 13), (4, 1, 0, 5), (2, 7, 6, 3), (8, 13, 12, 9), (14, 11, 10, 15), (4, 13, 8, 1)])
_uv = me_cube_002.uv_layers.new(name='UVMap')
_uv.uv.foreach_set('vector', [0.375, 0.7963, 0.4213, 0.75, 0.5787, 0.75, 0.625, 0.7963, 0.625, 0.9537, 0.5787, 1.0, 0.4213, 1.0, 0.375, 0.9537, 0.4213, 0.5, 0.5787, 0.5, 0.5787, 0.75, 0.4213, 0.75, 0.6713, 0.5, 0.8287, 0.5, 0.8287, 0.75, 0.6713, 0.75, 0.4213, 0.0, 0.5787, 0.0, 0.5787, 0.25, 0.4213, 0.25, 0.375, 0.2963, 0.4213, 0.25, 0.5787, 0.25, 0.625, 0.2963, 0.625, 0.4537, 0.5787, 0.5, 0.4213, 0.5, 0.375, 0.4537, 0.1713, 0.5, 0.1713, 0.75, 0.125, 0.75, 0.125, 0.5, 0.625, 0.0, 0.625, 0.25, 0.5787, 0.25, 0.5787, 0.0, 0.3287, 0.75, 0.3287, 0.5, 0.4213, 0.5, 0.4213, 0.75, 0.6713, 0.5, 0.6713, 0.75, 0.5787, 0.75, 0.5787, 0.5, 0.1713, 0.5, 0.3287, 0.5, 0.3287, 0.75, 0.1713, 0.75])
me_cube_002.use_remesh_fix_poles = True
me_cube_002.use_remesh_preserve_attributes = False
me_cube_002.update()
me_cube = bpy.data.meshes.new('Cube')
me_cube.from_pydata([(0.05089, -2.065, -0.05089), (0.065, -2.051, -0.05089), (-0.065, -1.949, 0.2135), (-0.05089, -1.935, 0.2135), (-0.05089, -1.949, 0.2276), (-0.05089, -1.935, -0.09223), (-0.065, -1.949, -0.09223), (-0.065, -2.051, 0.2135), (-0.05089, -2.051, 0.2276), (-0.05089, -0.065, -0.09223), (-0.065, -0.05089, -0.09223), (-0.05089, -0.065, 0.2135), (-0.05089, -0.05089, 0.2276), (-0.065, -0.05089, 0.2135), (-0.05089, -2.065, 0.2135), (-0.065, 0.05089, -0.09223), (-0.05089, 0.065, -0.09223), (-0.05089, 0.05089, 0.2276), (-0.05089, 0.065, 0.2135), (-0.065, 0.05089, 0.2135), (-0.065, -2.051, -0.09223), (0.065, -0.05089, -0.05089), (0.05089, -0.065, -0.05089), (0.05089, -0.05089, 0.2276), (0.05089, -0.065, 0.2135), (0.065, -0.05089, 0.2135), (-0.05089, -2.065, -0.09223), (0.05089, 0.065, -0.05089), (0.065, 0.05089, -0.05089), (0.05089, 0.05089, 0.2276), (0.065, 0.05089, 0.2135), (0.05089, 0.065, 0.2135), (0.05089, -2.051, 0.2276), (0.05089, -2.065, 0.2135), (0.065, -2.051, 0.2135), (0.05089, -1.935, -0.05089), (0.065, -1.949, -0.05089), (0.05089, -1.949, 0.2276), (0.065, -1.949, 0.2135), (0.05089, -1.935, 0.2135)], [], [(22, 24, 11, 9), (28, 30, 25, 21), (26, 14, 7, 20), (29, 17, 12, 23), (10, 13, 19, 15), (16, 18, 31, 27), (37, 38, 39), (11, 12, 13), (32, 33, 34), (17, 18, 19), (4, 3, 2), (23, 24, 25), (14, 8, 7), (29, 30, 31), (5, 3, 39, 35), (9, 11, 13, 10), (12, 17, 19, 13), (18, 16, 15, 19), (20, 7, 2, 6), (17, 29, 31, 18), (30, 28, 27, 31), (37, 4, 8, 32), (29, 23, 25, 30), (24, 22, 21, 25), (36, 38, 34, 1), (23, 12, 11, 24), (0, 33, 14, 26), (8, 4, 2, 7), (3, 5, 6, 2), (4, 37, 39, 3), (38, 36, 35, 39), (37, 32, 34, 38), (33, 0, 1, 34), (32, 8, 14, 33)])
_uv = me_cube.uv_layers.new(name='UVMap')
_uv.uv.foreach_set('vector', [0.3871, 0.7771, 0.6129, 0.7771, 0.6129, 0.9729, 0.3871, 0.9729, 0.3871, 0.5271, 0.6129, 0.5271, 0.6129, 0.7229, 0.3871, 0.7229, 0.3871, 0.0, 0.6129, 0.0, 0.6129, 0.02713, 0.3871, 0.02713, 0.6521, 0.5271, 0.8479, 0.5271, 0.8479, 0.7229, 0.6521, 0.7229, 0.3871, 0.02713, 0.6129, 0.02713, 0.6129, 0.2229, 0.3871, 0.2229, 0.3871, 0.2771, 0.6129, 0.2771, 0.6129, 0.4729, 0.3871, 0.4729, 0.625, 0.5271, 0.625, 0.5271, 0.6129, 0.5, 0.6129, 0.9729, 0.625, 0.9729, 0.6129, 1.0, 0.625, 0.7771, 0.625, 0.7771, 0.6129, 0.75, 0.625, 0.2771, 0.625, 0.2771, 0.6129, 0.25, 0.625, 0.2771, 0.625, 0.2771, 0.6129, 0.25, 0.625, 0.7771, 0.625, 0.7771, 0.6129, 0.75, 0.6129, 0.9729, 0.625, 0.9729, 0.6129, 1.0, 0.625, 0.5271, 0.625, 0.5271, 0.6129, 0.5, 0.3871, 0.2771, 0.6129, 0.2771, 0.6129, 0.4729, 0.3871, 0.4729, 0.3871, 0.0, 0.6129, 0.0, 0.6129, 0.02713, 0.3871, 0.02713, 0.625, 0.02713, 0.625, 0.2229, 0.6129, 0.2229, 0.6129, 0.02713, 0.6129, 0.2771, 0.3871, 0.2771, 0.3871, 0.2229, 0.6129, 0.2229, 0.3871, 0.02713, 0.6129, 0.02713, 0.6129, 0.2229, 0.3871, 0.2229, 0.625, 0.2771, 0.625, 0.4729, 0.6129, 0.4729, 0.6129, 0.2771, 0.6129, 0.5271, 0.3871, 0.5271, 0.3871, 0.4729, 0.6129, 0.4729, 0.6521, 0.5271, 0.8479, 0.5271, 0.8479, 0.7229, 0.6521, 0.7229, 0.6521, 0.5271, 0.6521, 0.7229, 0.6129, 0.7229, 0.6129, 0.5271, 0.6129, 0.7771, 0.3871, 0.7771, 0.3871, 0.7229, 0.6129, 0.7229, 0.3871, 0.5271, 0.6129, 0.5271, 0.6129, 0.7229, 0.3871, 0.7229, 0.625, 0.7771, 0.625, 0.9729, 0.6129, 0.9729, 0.6129, 0.7771, 0.3871, 0.7771, 0.6129, 0.7771, 0.6129, 0.9729, 0.3871, 0.9729, 0.625, 0.02713, 0.625, 0.2229, 0.6129, 0.2229, 0.6129, 0.02713, 0.6129, 0.2771, 0.3871, 0.2771, 0.3871, 0.2229, 0.6129, 0.2229, 0.625, 0.2771, 0.625, 0.4729, 0.6129, 0.4729, 0.6129, 0.2771, 0.6129, 0.5271, 0.3871, 0.5271, 0.3871, 0.4729, 0.6129, 0.4729, 0.6521, 0.5271, 0.6521, 0.7229, 0.6129, 0.7229, 0.6129, 0.5271, 0.6129, 0.7771, 0.3871, 0.7771, 0.3871, 0.7229, 0.6129, 0.7229, 0.625, 0.7771, 0.625, 0.9729, 0.6129, 0.9729, 0.6129, 0.7771])
me_cube.use_remesh_fix_poles = True
me_cube.use_remesh_preserve_attributes = False
me_cube.update()

# ---- objects
ob_column = bpy.data.objects.new('Column', me_cube_001)
ob_cube_001 = bpy.data.objects.new('Cube.001', me_cube_002)
ob_cube = bpy.data.objects.new('Cube', me_cube)

# ---- transforms, parenting, visibility, modifiers, constraints
ob_column.location = (0.0, 0.0, 0.0)
ob_cube_001.location = (0.0, 0.0, -0.07193)
ob_cube_001.scale = (1.0, 0.9052, 1.0)
ob_cube.location = (0.0, 1.001, 0.0688)

# ---- collection membership
col_collection.objects.link(ob_column)
col_collection.objects.link(ob_cube_001)
col_collection.objects.link(ob_cube)

# ---- scene / render settings (as saved in the file)
scene.frame_start = 1; scene.frame_end = 250; scene.frame_set(1)
scene.render.engine = 'BLENDER_EEVEE_NEXT'
scene.cycles.use_denoising = False
scene.cycles.samples = 128
scene.cycles.sampling_pattern = 'TABULATED_SOBOL'
scene.cycles.use_adaptive_sampling = False
scene.cycles.use_light_tree = False
scene.view_settings.view_transform = 'Filmic'
bpy.context.view_layer.update()

# ---- added for rendering (the .blend has no active camera and no usable light): camera, sun
cam_auto = bpy.data.cameras.new('AutoCamera')
cam_auto.lens = 50.0
cam_auto.sensor_width = 36.0
cam_auto.clip_end = 1000.0
ob_auto_camera = bpy.data.objects.new('AutoCamera', cam_auto)
scene.collection.objects.link(ob_auto_camera)
ob_auto_camera.location = (2.03125, -2.44034, 1.85505)
ob_auto_camera.rotation_euler = (1.09748, -7.21219e-08, 0.694738)
scene.camera = ob_auto_camera
light_auto_sun = bpy.data.lights.new('AutoSun', 'SUN')
light_auto_sun.energy = 3.0
light_auto_sun.angle = 0.0523599
ob_auto_sun = bpy.data.objects.new('AutoSun', light_auto_sun)
scene.collection.objects.link(ob_auto_sun)
ob_auto_sun.rotation_euler = (0.872665, 0.174533, 0.523599)
bpy.context.view_layer.update()
